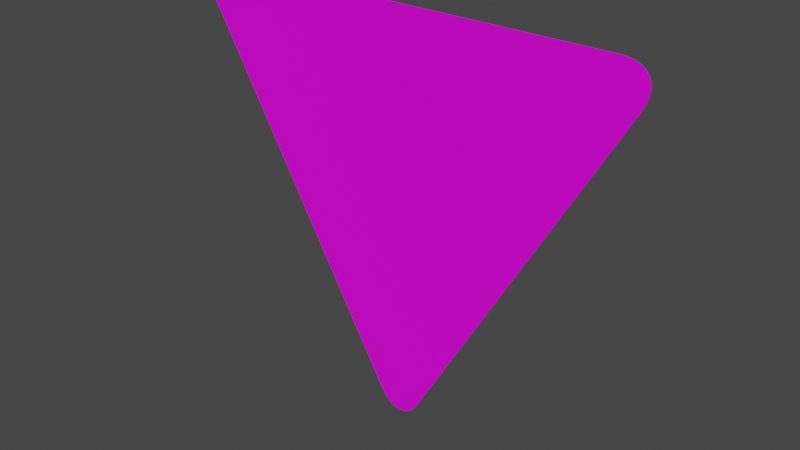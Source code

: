 # Source: Dreieck_Spitze_Unten.blend  (saved by Blender 3.2.14; exported with 4.5.12 LTS)
import bpy
from mathutils import Matrix  # noqa: F401  (used for matrix-valued properties, if any)

bpy.ops.wm.read_factory_settings(use_empty=True)
scene = bpy.context.scene
scene.name = 'Scene'

# ---- collections
col_collection = bpy.data.collections.new('Collection'); scene.collection.children.link(col_collection)

# ---- images (referenced by path relative to the original .blend; pixels are not part of the script)
import os
ASSET_DIR = os.environ.get("B2B_ASSET_DIR", "")  # directory of the original .blend (textures are referenced by path, not embedded)
HERE = os.path.dirname(os.path.abspath(__file__))  # packed textures are extracted next to this script under _unpacked/

def load_image(name, relpath, width, height, colorspace="sRGB"):
    """Load a texture the original file referenced (path relative to the .blend, or extracted next to this script)."""
    p = next((c for c in (os.path.join(HERE, relpath), os.path.join(ASSET_DIR, relpath)) if relpath and os.path.exists(c)), "")
    if p:
        img = bpy.data.images.load(p, check_existing=True)
        img.name = name
    else:  # same state as the original file: an image datablock whose file is absent (Cycles renders it pink)
        img = bpy.data.images.new(name, width, height)
        img.source = "FILE"
        img.filepath = "//" + (relpath or name)
    img.colorspace_settings.name = colorspace
    return img
img_205_jpg = load_image('205.jpg', '205.jpg', 1024, 1024, 'sRGB')

# ---- materials (node trees are filled in below, after node groups)
mat_material = bpy.data.materials.new('Material')
mat_material.alpha_threshold = 0.0
mat_material.use_transparent_shadow = False
mat_material.line_color = (0.0, 0.0, 0.0, 1.0)

# ---- material node trees
mat_material.use_nodes = True; mat_material.node_tree.nodes.clear()
_N = mat_material.node_tree.nodes; _L = mat_material.node_tree.links
n0 = _N.new('ShaderNodeOutputMaterial'); n0.name = 'Material Output'; n0.location = (300, 300)
n1 = _N.new('ShaderNodeBsdfPrincipled'); n1.name = 'Principled BSDF'; n1.location = (10, 300)
n1.distribution = 'GGX'
n1.subsurface_method = 'RANDOM_WALK_SKIN'
n1.inputs[2].default_value = 0.4
n1.inputs[3].default_value = 1.45
n1.inputs[27].default_value = (0.0, 0.0, 0.0, 1.0)
n1.inputs[28].default_value = 1.0
n2 = _N.new('ShaderNodeTexImage'); n2.name = 'Image Texture'; n2.location = (-280, 280)
n2.image = img_205_jpg
_L.new(n1.outputs[0], n0.inputs[0])
_L.new(n2.outputs[0], n1.inputs[0])
n0.is_active_output = True

# ---- world
world_world = bpy.data.worlds.new('World'); scene.world = world_world
world_world.use_nodes = True; world_world.node_tree.nodes.clear()
_N = world_world.node_tree.nodes; _L = world_world.node_tree.links
n0 = _N.new('ShaderNodeOutputWorld'); n0.name = 'World Output'; n0.location = (300, 300)
n1 = _N.new('ShaderNodeBackground'); n1.name = 'Background'; n1.location = (10, 300)
n1.inputs[0].default_value = (0.05088, 0.05088, 0.05088, 1.0)
_L.new(n1.outputs[0], n0.inputs[0])
n0.is_active_output = True
world_world.color = (0.05088, 0.05088, 0.05088)
world_world.use_sun_shadow = False
world_world.sun_shadow_jitter_overblur = 0.0

# ---- meshes
me_plane = bpy.data.meshes.new('Plane')
me_plane.from_pydata([(0.03971, 0.02851, -4.662e-08), (-0.03971, 0.02851, -5.104e-08), (0.03301, 0.0186, -4.755e-08), (0.02549, 0.01062, -4.836e-08), (0.01735, 0.004783, -4.918e-08), (0.008784, 0.00122, -4.988e-08), (-8.047e-07, 2.22e-05, -5.057e-08), (-0.008786, 0.00122, -5.092e-08), (-0.01735, 0.004783, -5.116e-08), (-0.0255, 0.01062, -5.139e-08), (-0.03301, 0.0186, -5.127e-08), (0.3706, 0.7392, 1.334e-08), (0.4103, 0.6704, 1.159e-08), (0.3825, 0.7383, 1.404e-08), (0.3932, 0.7358, 1.439e-08), (0.4023, 0.7317, 1.473e-08), (0.4097, 0.726, 1.473e-08), (0.4151, 0.719, 1.462e-08), (0.4185, 0.7108, 1.439e-08), (0.4197, 0.7016, 1.404e-08), (0.4187, 0.6916, 1.334e-08), (0.4155, 0.6811, 1.252e-08), (0.4103, 0.6704, 0.002), (0.3706, 0.7392, 0.002), (0.4155, 0.6811, 0.002), (0.4187, 0.6916, 0.002), (0.4197, 0.7016, 0.002), (0.4185, 0.7108, 0.002), (0.4151, 0.719, 0.002), (0.4097, 0.726, 0.002), (0.4023, 0.7317, 0.002), (0.3932, 0.7358, 0.002), (0.3825, 0.7383, 0.002), (-0.03971, 0.02851, 0.002), (0.03971, 0.02851, 0.002), (-0.03301, 0.0186, 0.002), (-0.0255, 0.01062, 0.002), (-0.01735, 0.004783, 0.002), (-0.008786, 0.00122, 0.002), (-8.047e-07, 2.22e-05, 0.002), (0.008784, 0.00122, 0.002), (0.01735, 0.004783, 0.002), (0.02549, 0.01062, 0.002), (0.03301, 0.0186, 0.002), (-0.4103, 0.6704, -3.486e-08), (-0.3706, 0.7392, -2.869e-08), (-0.4155, 0.6811, -3.463e-08), (-0.4187, 0.6916, -3.416e-08), (-0.4197, 0.7016, -3.358e-08), (-0.4185, 0.7108, -3.3e-08), (-0.4151, 0.719, -3.241e-08), (-0.4097, 0.726, -3.16e-08), (-0.4023, 0.7317, -3.09e-08), (-0.3932, 0.7358, -3.009e-08), (-0.3825, 0.7383, -2.939e-08), (-0.3706, 0.7392, 0.002), (-0.4103, 0.6704, 0.002), (-0.3825, 0.7383, 0.002), (-0.3932, 0.7358, 0.002), (-0.4023, 0.7317, 0.002), (-0.4097, 0.726, 0.002), (-0.4151, 0.719, 0.002), (-0.4185, 0.7108, 0.002), (-0.4197, 0.7016, 0.002), (-0.4187, 0.6916, 0.002), (-0.4155, 0.6811, 0.002)], [], [(44, 1, 33, 56), (33, 35, 36, 37, 38, 39, 40, 41, 42, 43, 34, 22, 24, 25, 26, 27, 28, 29, 30, 31, 32, 23, 55, 57, 58, 59, 60, 61, 62, 63, 64, 65, 56), (11, 45, 55, 23), (0, 2, 3, 4, 5, 6, 7, 8, 9, 10, 1, 44, 46, 47, 48, 49, 50, 51, 52, 53, 54, 45, 11, 13, 14, 15, 16, 17, 18, 19, 20, 21, 12), (44, 56, 65, 46), (46, 65, 64, 47), (47, 64, 63, 48), (48, 63, 62, 49), (49, 62, 61, 50), (50, 61, 60, 51), (51, 60, 59, 52), (52, 59, 58, 53), (53, 58, 57, 54), (54, 57, 55, 45), (22, 12, 21, 24), (24, 21, 20, 25), (25, 20, 19, 26), (26, 19, 18, 27), (27, 18, 17, 28), (28, 17, 16, 29), (29, 16, 15, 30), (30, 15, 14, 31), (31, 14, 13, 32), (32, 13, 11, 23), (0, 34, 43, 2), (2, 43, 42, 3), (3, 42, 41, 4), (4, 41, 40, 5), (5, 40, 39, 6), (6, 39, 38, 7), (7, 38, 37, 8), (8, 37, 36, 9), (9, 36, 35, 10), (10, 35, 33, 1), (0, 12, 22, 34)])
_uv = me_plane.uv_layers.new(name='UVMap')
_uv.uv.foreach_set('vector', [0.8964, 0.3549, 0.8964, 0.2059, 0.8968, 0.2059, 0.8968, 0.3549, 0.988, 0.907, 0.9942, 0.9216, 0.9979, 0.9358, 0.9991, 0.9492, 0.9977, 0.9617, 0.9937, 0.9728, 0.9873, 0.9823, 0.9785, 0.9899, 0.9677, 0.9955, 0.955, 0.9989, 0.9408, 1.0, 0.06033, 1.0, 0.04615, 0.9989, 0.03348, 0.9955, 0.02264, 0.9899, 0.01388, 0.9823, 0.007433, 0.9728, 0.003447, 0.9617, 0.002023, 0.9493, 0.003197, 0.9358, 0.006938, 0.9216, 0.01316, 0.907, 0.4534, 0.03932, 0.4614, 0.02592, 0.4703, 0.01514, 0.48, 0.007241, 0.4901, 0.002425, 0.5006, 0.0008059, 0.511, 0.002425, 0.5212, 0.007241, 0.5309, 0.01514, 0.5398, 0.02592, 0.5477, 0.03932, 0.7709, 0.2884, 0.8843, 0.3629, 0.8841, 0.3632, 0.7707, 0.2887, 0.181, 0.3974, 0.1808, 0.4003, 0.1803, 0.403, 0.1794, 0.4052, 0.1781, 0.407, 0.1766, 0.4084, 0.1748, 0.4092, 0.1728, 0.4095, 0.1707, 0.4093, 0.1684, 0.4085, 0.166, 0.4072, 0.02651, 0.3155, 0.02435, 0.3139, 0.02262, 0.312, 0.02135, 0.31, 0.02058, 0.3079, 0.02032, 0.3057, 0.02058, 0.3035, 0.02135, 0.3014, 0.02262, 0.2994, 0.02435, 0.2975, 0.02651, 0.2959, 0.166, 0.2042, 0.1684, 0.2029, 0.1707, 0.2021, 0.1728, 0.2019, 0.1748, 0.2022, 0.1766, 0.203, 0.1781, 0.2044, 0.1794, 0.2062, 0.1803, 0.2084, 0.1808, 0.2111, 0.181, 0.214, 0.8964, 0.3549, 0.8968, 0.3549, 0.8966, 0.3574, 0.8963, 0.3573, 0.8963, 0.3573, 0.8966, 0.3574, 0.8962, 0.3596, 0.8958, 0.3594, 0.8958, 0.3594, 0.8962, 0.3596, 0.8954, 0.3615, 0.8951, 0.3613, 0.8951, 0.3613, 0.8954, 0.3615, 0.8944, 0.363, 0.8941, 0.3628, 0.8941, 0.3628, 0.8944, 0.363, 0.893, 0.3642, 0.8929, 0.3638, 0.8929, 0.3638, 0.893, 0.3642, 0.8915, 0.3649, 0.8914, 0.3645, 0.8914, 0.3645, 0.8915, 0.3649, 0.8898, 0.3652, 0.8898, 0.3648, 0.8898, 0.3648, 0.8898, 0.3652, 0.888, 0.365, 0.888, 0.3646, 0.888, 0.3646, 0.888, 0.365, 0.8861, 0.3643, 0.8862, 0.3639, 0.8862, 0.3639, 0.8861, 0.3643, 0.8841, 0.3632, 0.8843, 0.3629, 0.7707, 0.272, 0.7709, 0.2724, 0.7691, 0.2738, 0.7689, 0.2734, 0.7689, 0.2734, 0.7691, 0.2738, 0.7677, 0.2753, 0.7674, 0.275, 0.7674, 0.275, 0.7677, 0.2753, 0.7667, 0.2769, 0.7664, 0.2767, 0.7664, 0.2767, 0.7667, 0.2769, 0.766, 0.2786, 0.7657, 0.2785, 0.7657, 0.2785, 0.766, 0.2786, 0.7658, 0.2804, 0.7655, 0.2804, 0.7655, 0.2804, 0.7658, 0.2804, 0.766, 0.2822, 0.7657, 0.2823, 0.7657, 0.2823, 0.766, 0.2822, 0.7667, 0.2839, 0.7664, 0.2841, 0.7664, 0.2841, 0.7667, 0.2839, 0.7677, 0.2855, 0.7674, 0.2858, 0.7674, 0.2858, 0.7677, 0.2855, 0.7691, 0.287, 0.7689, 0.2873, 0.7689, 0.2873, 0.7691, 0.287, 0.7709, 0.2884, 0.7707, 0.2887, 0.8843, 0.1979, 0.8841, 0.1975, 0.8861, 0.1965, 0.8862, 0.1968, 0.8862, 0.1968, 0.8861, 0.1965, 0.888, 0.1958, 0.888, 0.1962, 0.888, 0.1962, 0.888, 0.1958, 0.8898, 0.1956, 0.8898, 0.196, 0.8898, 0.196, 0.8898, 0.1956, 0.8915, 0.1959, 0.8914, 0.1963, 0.8914, 0.1963, 0.8915, 0.1959, 0.893, 0.1966, 0.8929, 0.1969, 0.8929, 0.1969, 0.893, 0.1966, 0.8944, 0.1977, 0.8941, 0.198, 0.8941, 0.198, 0.8944, 0.1977, 0.8954, 0.1993, 0.8951, 0.1995, 0.8951, 0.1995, 0.8954, 0.1993, 0.8962, 0.2012, 0.8958, 0.2013, 0.8958, 0.2013, 0.8962, 0.2012, 0.8966, 0.2034, 0.8963, 0.2035, 0.8963, 0.2035, 0.8966, 0.2034, 0.8968, 0.2059, 0.8964, 0.2059, 0.8843, 0.1979, 0.7709, 0.2724, 0.7707, 0.272, 0.8841, 0.1975])
me_plane.materials.append(mat_material)
me_plane.update()

# ---- objects
ob_plane = bpy.data.objects.new('Plane', me_plane)

# ---- transforms, parenting, visibility, modifiers, constraints
ob_plane.location = (0.0, 0.0, 0.0)
ob_plane.rotation_euler = (1.571, 0.0, 0.0)

# ---- collection membership
col_collection.objects.link(ob_plane)

# ---- scene / render settings (as saved in the file)
scene.frame_start = 1; scene.frame_end = 250; scene.frame_set(1)
scene.render.engine = 'BLENDER_EEVEE_NEXT'
scene.cycles.sampling_pattern = 'TABULATED_SOBOL'
scene.cycles.use_light_tree = False
scene.view_settings.view_transform = 'Filmic'
bpy.context.view_layer.update()

# ---- added for rendering (the .blend has no active camera and no usable light): camera, sun
cam_auto = bpy.data.cameras.new('AutoCamera')
cam_auto.lens = 50.0
cam_auto.sensor_width = 36.0
cam_auto.clip_end = 1000.0
ob_auto_camera = bpy.data.objects.new('AutoCamera', cam_auto)
scene.collection.objects.link(ob_auto_camera)
ob_auto_camera.location = (1.03476, -1.24271, 1.19739)
ob_auto_camera.rotation_euler = (1.09748, -7.21219e-08, 0.694738)
scene.camera = ob_auto_camera
light_auto_sun = bpy.data.lights.new('AutoSun', 'SUN')
light_auto_sun.energy = 3.0
light_auto_sun.angle = 0.0523599
ob_auto_sun = bpy.data.objects.new('AutoSun', light_auto_sun)
scene.collection.objects.link(ob_auto_sun)
ob_auto_sun.rotation_euler = (0.872665, 0.174533, 0.523599)
bpy.context.view_layer.update()
